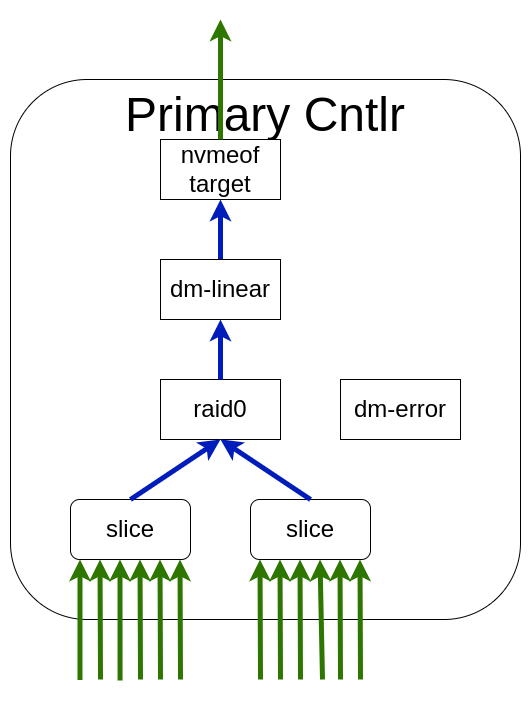

The diagram above was exported from draw.io. Its source (the exported page's mxGraphModel, read from the mxfile embedded in the PNG):
<mxGraphModel dx="2894" dy="553" grid="1" gridSize="10" guides="1" tooltips="1" connect="1" arrows="1" fold="1" page="1" pageScale="1" pageWidth="850" pageHeight="1100" math="0" shadow="0">
  <root>
    <mxCell id="0" />
    <mxCell id="1" parent="0" />
    <mxCell id="eqnyU7CNGGp0MU8TCDFd-32" value="&lt;span style=&quot;font-size: 48px;&quot;&gt;Primary Cntlr&lt;/span&gt;" style="rounded=1;whiteSpace=wrap;html=1;verticalAlign=top;" parent="1" vertex="1">
      <mxGeometry x="-1530" y="180" width="510" height="540" as="geometry" />
    </mxCell>
    <mxCell id="eqnyU7CNGGp0MU8TCDFd-3" value="&lt;div&gt;&lt;span style=&quot;font-size: 24px;&quot;&gt;slice&lt;/span&gt;&lt;/div&gt;" style="rounded=1;whiteSpace=wrap;html=1;" parent="1" vertex="1">
      <mxGeometry x="-1290" y="600" width="120" height="60" as="geometry" />
    </mxCell>
    <mxCell id="eqnyU7CNGGp0MU8TCDFd-4" value="&lt;div&gt;&lt;span style=&quot;font-size: 24px;&quot;&gt;slice&lt;/span&gt;&lt;/div&gt;" style="rounded=1;whiteSpace=wrap;html=1;" parent="1" vertex="1">
      <mxGeometry x="-1470" y="600" width="120" height="60" as="geometry" />
    </mxCell>
    <mxCell id="eqnyU7CNGGp0MU8TCDFd-6" value="&lt;span style=&quot;font-size: 24px;&quot;&gt;raid0&lt;/span&gt;" style="rounded=0;whiteSpace=wrap;html=1;" parent="1" vertex="1">
      <mxGeometry x="-1380" y="480" width="120" height="60" as="geometry" />
    </mxCell>
    <mxCell id="eqnyU7CNGGp0MU8TCDFd-8" value="&lt;span style=&quot;font-size: 24px;&quot;&gt;nvmeof&lt;/span&gt;&lt;div&gt;&lt;span style=&quot;font-size: 24px;&quot;&gt;target&lt;/span&gt;&lt;/div&gt;" style="rounded=0;whiteSpace=wrap;html=1;" parent="1" vertex="1">
      <mxGeometry x="-1380" y="240" width="120" height="60" as="geometry" />
    </mxCell>
    <mxCell id="eqnyU7CNGGp0MU8TCDFd-10" value="&lt;span style=&quot;font-size: 24px;&quot;&gt;dm-error&lt;/span&gt;" style="rounded=0;whiteSpace=wrap;html=1;" parent="1" vertex="1">
      <mxGeometry x="-1200" y="480" width="120" height="60" as="geometry" />
    </mxCell>
    <mxCell id="eqnyU7CNGGp0MU8TCDFd-11" value="" style="endArrow=classic;html=1;rounded=0;strokeWidth=5;strokeColor=#001DBC;exitX=0.5;exitY=0;exitDx=0;exitDy=0;entryX=0.5;entryY=1;entryDx=0;entryDy=0;fillColor=#0050ef;" parent="1" source="eqnyU7CNGGp0MU8TCDFd-4" target="eqnyU7CNGGp0MU8TCDFd-6" edge="1">
      <mxGeometry width="50" height="50" relative="1" as="geometry">
        <mxPoint x="-1470" y="490" as="sourcePoint" />
        <mxPoint x="-1470" y="430" as="targetPoint" />
      </mxGeometry>
    </mxCell>
    <mxCell id="eqnyU7CNGGp0MU8TCDFd-12" value="" style="endArrow=classic;html=1;rounded=0;strokeWidth=5;strokeColor=#001DBC;exitX=0.5;exitY=0;exitDx=0;exitDy=0;entryX=0.5;entryY=1;entryDx=0;entryDy=0;fillColor=#0050ef;" parent="1" source="eqnyU7CNGGp0MU8TCDFd-3" target="eqnyU7CNGGp0MU8TCDFd-6" edge="1">
      <mxGeometry width="50" height="50" relative="1" as="geometry">
        <mxPoint x="-1200.5" y="530" as="sourcePoint" />
        <mxPoint x="-1200.5" y="470" as="targetPoint" />
      </mxGeometry>
    </mxCell>
    <mxCell id="eqnyU7CNGGp0MU8TCDFd-14" value="" style="endArrow=classic;html=1;rounded=0;strokeWidth=5;strokeColor=#001DBC;exitX=0.5;exitY=0;exitDx=0;exitDy=0;entryX=0.5;entryY=1;entryDx=0;entryDy=0;fillColor=#0050ef;" parent="1" source="G0tYcjCw4SHyjw8Fy3of-1" target="eqnyU7CNGGp0MU8TCDFd-8" edge="1">
      <mxGeometry width="50" height="50" relative="1" as="geometry">
        <mxPoint x="-1350" y="450" as="sourcePoint" />
        <mxPoint x="-1350" y="390" as="targetPoint" />
      </mxGeometry>
    </mxCell>
    <mxCell id="eqnyU7CNGGp0MU8TCDFd-20" value="" style="endArrow=classic;html=1;rounded=0;strokeWidth=5;strokeColor=#2D7600;entryX=0.25;entryY=1;entryDx=0;entryDy=0;exitX=0.25;exitY=1;exitDx=0;exitDy=0;fillColor=#60a917;" parent="1" edge="1">
      <mxGeometry width="50" height="50" relative="1" as="geometry">
        <mxPoint x="-1440" y="780" as="sourcePoint" />
        <mxPoint x="-1440.5" y="660" as="targetPoint" />
      </mxGeometry>
    </mxCell>
    <mxCell id="eqnyU7CNGGp0MU8TCDFd-21" value="" style="endArrow=classic;html=1;rounded=0;strokeWidth=5;strokeColor=#2D7600;entryX=0.25;entryY=1;entryDx=0;entryDy=0;exitX=0.413;exitY=1.017;exitDx=0;exitDy=0;exitPerimeter=0;fillColor=#60a917;" parent="1" edge="1">
      <mxGeometry width="50" height="50" relative="1" as="geometry">
        <mxPoint x="-1420.44" y="781.02" as="sourcePoint" />
        <mxPoint x="-1420.5" y="660" as="targetPoint" />
      </mxGeometry>
    </mxCell>
    <mxCell id="eqnyU7CNGGp0MU8TCDFd-22" value="" style="endArrow=classic;html=1;rounded=0;strokeWidth=5;strokeColor=#2D7600;entryX=0.25;entryY=1;entryDx=0;entryDy=0;fillColor=#60a917;" parent="1" edge="1">
      <mxGeometry width="50" height="50" relative="1" as="geometry">
        <mxPoint x="-1400" y="780" as="sourcePoint" />
        <mxPoint x="-1400.5" y="660" as="targetPoint" />
      </mxGeometry>
    </mxCell>
    <mxCell id="eqnyU7CNGGp0MU8TCDFd-23" value="" style="endArrow=classic;html=1;rounded=0;strokeWidth=5;strokeColor=#2D7600;entryX=0.25;entryY=1;entryDx=0;entryDy=0;exitX=0.75;exitY=1;exitDx=0;exitDy=0;fillColor=#60a917;" parent="1" edge="1">
      <mxGeometry width="50" height="50" relative="1" as="geometry">
        <mxPoint x="-1380" y="780" as="sourcePoint" />
        <mxPoint x="-1380.5" y="660" as="targetPoint" />
      </mxGeometry>
    </mxCell>
    <mxCell id="eqnyU7CNGGp0MU8TCDFd-24" value="" style="endArrow=classic;html=1;rounded=0;strokeWidth=5;strokeColor=#2D7600;entryX=0.25;entryY=1;entryDx=0;entryDy=0;fillColor=#60a917;" parent="1" edge="1">
      <mxGeometry width="50" height="50" relative="1" as="geometry">
        <mxPoint x="-1360" y="780" as="sourcePoint" />
        <mxPoint x="-1360.5" y="660" as="targetPoint" />
      </mxGeometry>
    </mxCell>
    <mxCell id="eqnyU7CNGGp0MU8TCDFd-25" value="" style="endArrow=classic;html=1;rounded=0;strokeWidth=5;strokeColor=#2D7600;entryX=0.25;entryY=1;entryDx=0;entryDy=0;exitX=0.079;exitY=1.008;exitDx=0;exitDy=0;exitPerimeter=0;fillColor=#60a917;" parent="1" edge="1">
      <mxGeometry width="50" height="50" relative="1" as="geometry">
        <mxPoint x="-1460.52" y="780.48" as="sourcePoint" />
        <mxPoint x="-1460.5" y="660" as="targetPoint" />
      </mxGeometry>
    </mxCell>
    <mxCell id="eqnyU7CNGGp0MU8TCDFd-26" value="" style="endArrow=classic;html=1;rounded=0;strokeWidth=5;strokeColor=#2D7600;entryX=0.25;entryY=1;entryDx=0;entryDy=0;exitX=0.25;exitY=1;exitDx=0;exitDy=0;fillColor=#60a917;" parent="1" edge="1">
      <mxGeometry width="50" height="50" relative="1" as="geometry">
        <mxPoint x="-1260" y="780" as="sourcePoint" />
        <mxPoint x="-1260.5" y="660" as="targetPoint" />
      </mxGeometry>
    </mxCell>
    <mxCell id="eqnyU7CNGGp0MU8TCDFd-27" value="" style="endArrow=classic;html=1;rounded=0;strokeWidth=5;strokeColor=#2D7600;entryX=0.25;entryY=1;entryDx=0;entryDy=0;fillColor=#60a917;" parent="1" edge="1">
      <mxGeometry width="50" height="50" relative="1" as="geometry">
        <mxPoint x="-1240" y="780" as="sourcePoint" />
        <mxPoint x="-1240.5" y="660" as="targetPoint" />
      </mxGeometry>
    </mxCell>
    <mxCell id="eqnyU7CNGGp0MU8TCDFd-28" value="" style="endArrow=classic;html=1;rounded=0;strokeWidth=5;strokeColor=#2D7600;entryX=0.25;entryY=1;entryDx=0;entryDy=0;fillColor=#60a917;" parent="1" edge="1">
      <mxGeometry width="50" height="50" relative="1" as="geometry">
        <mxPoint x="-1218" y="780" as="sourcePoint" />
        <mxPoint x="-1220.5" y="660" as="targetPoint" />
      </mxGeometry>
    </mxCell>
    <mxCell id="eqnyU7CNGGp0MU8TCDFd-29" value="" style="endArrow=classic;html=1;rounded=0;strokeWidth=5;strokeColor=#2D7600;entryX=0.25;entryY=1;entryDx=0;entryDy=0;exitX=0.75;exitY=1;exitDx=0;exitDy=0;fillColor=#60a917;" parent="1" edge="1">
      <mxGeometry width="50" height="50" relative="1" as="geometry">
        <mxPoint x="-1200" y="780" as="sourcePoint" />
        <mxPoint x="-1200.5" y="660" as="targetPoint" />
      </mxGeometry>
    </mxCell>
    <mxCell id="eqnyU7CNGGp0MU8TCDFd-30" value="" style="endArrow=classic;html=1;rounded=0;strokeWidth=5;strokeColor=#2D7600;entryX=0.25;entryY=1;entryDx=0;entryDy=0;fillColor=#60a917;" parent="1" edge="1">
      <mxGeometry width="50" height="50" relative="1" as="geometry">
        <mxPoint x="-1180" y="780" as="sourcePoint" />
        <mxPoint x="-1180.5" y="660" as="targetPoint" />
      </mxGeometry>
    </mxCell>
    <mxCell id="eqnyU7CNGGp0MU8TCDFd-31" value="" style="endArrow=classic;html=1;rounded=0;strokeWidth=5;strokeColor=#2D7600;entryX=0.25;entryY=1;entryDx=0;entryDy=0;fillColor=#60a917;" parent="1" edge="1">
      <mxGeometry width="50" height="50" relative="1" as="geometry">
        <mxPoint x="-1280" y="780" as="sourcePoint" />
        <mxPoint x="-1280.5" y="660" as="targetPoint" />
      </mxGeometry>
    </mxCell>
    <mxCell id="G0tYcjCw4SHyjw8Fy3of-3" value="" style="endArrow=classic;html=1;rounded=0;strokeWidth=5;strokeColor=#001DBC;exitX=0.5;exitY=0;exitDx=0;exitDy=0;entryX=0.5;entryY=1;entryDx=0;entryDy=0;fillColor=#0050ef;" parent="1" source="eqnyU7CNGGp0MU8TCDFd-6" target="G0tYcjCw4SHyjw8Fy3of-1" edge="1">
      <mxGeometry width="50" height="50" relative="1" as="geometry">
        <mxPoint x="-1320" y="480" as="sourcePoint" />
        <mxPoint x="-1320" y="300" as="targetPoint" />
      </mxGeometry>
    </mxCell>
    <mxCell id="G0tYcjCw4SHyjw8Fy3of-1" value="&lt;span style=&quot;font-size: 24px;&quot;&gt;dm-linear&lt;/span&gt;" style="rounded=0;whiteSpace=wrap;html=1;" parent="1" vertex="1">
      <mxGeometry x="-1380" y="360" width="120" height="60" as="geometry" />
    </mxCell>
    <mxCell id="G0tYcjCw4SHyjw8Fy3of-4" value="" style="endArrow=classic;html=1;rounded=0;strokeWidth=5;strokeColor=#2D7600;exitX=0.5;exitY=0;exitDx=0;exitDy=0;entryX=0.5;entryY=0;entryDx=0;entryDy=0;fillColor=#60a917;" parent="1" source="eqnyU7CNGGp0MU8TCDFd-8" edge="1">
      <mxGeometry width="50" height="50" relative="1" as="geometry">
        <mxPoint x="-1310" y="370" as="sourcePoint" />
        <mxPoint x="-1320" y="120" as="targetPoint" />
      </mxGeometry>
    </mxCell>
  </root>
</mxGraphModel>